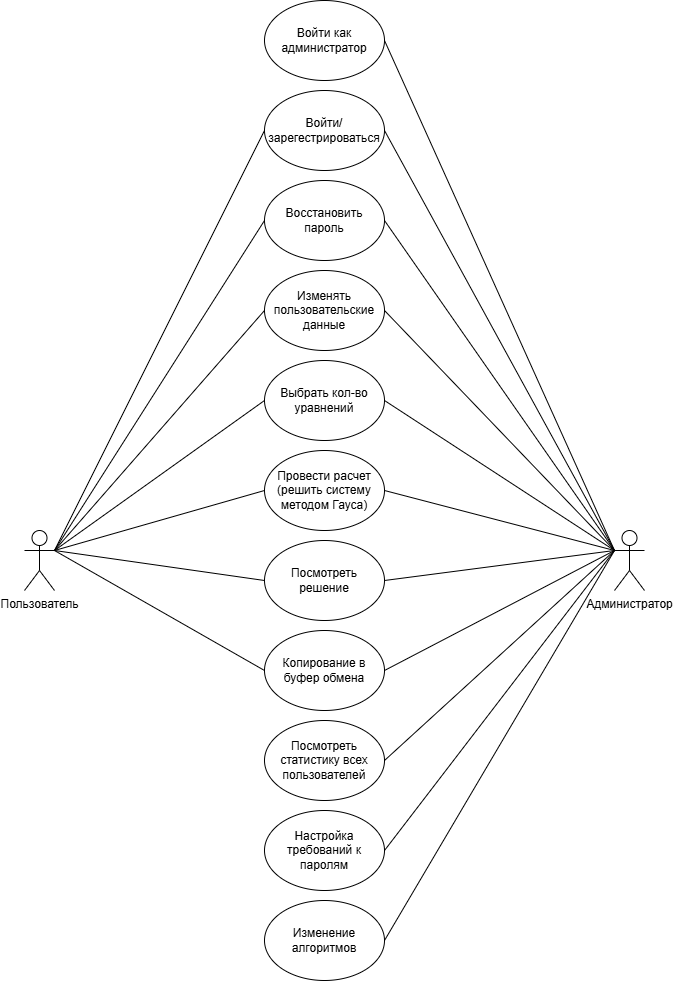

The diagram above was exported from draw.io. Its source (the exported page's mxGraphModel, read from the mxfile embedded in the PNG):
<mxGraphModel dx="1720" dy="2384" grid="1" gridSize="10" guides="1" tooltips="1" connect="1" arrows="1" fold="1" page="1" pageScale="1" pageWidth="827" pageHeight="1169" math="0" shadow="0">
  <root>
    <mxCell id="0" />
    <mxCell id="1" parent="0" />
    <mxCell id="Tb66It2B4Z3466OrSjz3-3" value="Пользователь" style="shape=umlActor;verticalLabelPosition=bottom;verticalAlign=top;html=1;outlineConnect=0;" parent="1" vertex="1">
      <mxGeometry x="104" y="-530" width="30" height="60" as="geometry" />
    </mxCell>
    <mxCell id="Tb66It2B4Z3466OrSjz3-4" value="Администратор" style="shape=umlActor;verticalLabelPosition=bottom;verticalAlign=top;html=1;outlineConnect=0;" parent="1" vertex="1">
      <mxGeometry x="694" y="-530" width="30" height="60" as="geometry" />
    </mxCell>
    <mxCell id="Tb66It2B4Z3466OrSjz3-7" value="Войти/зарегестрироваться" style="ellipse;whiteSpace=wrap;html=1;" parent="1" vertex="1">
      <mxGeometry x="344" y="-970" width="120" height="80" as="geometry" />
    </mxCell>
    <mxCell id="Tb66It2B4Z3466OrSjz3-8" value="Изменять пользовательские данные" style="ellipse;whiteSpace=wrap;html=1;" parent="1" vertex="1">
      <mxGeometry x="344" y="-790" width="120" height="80" as="geometry" />
    </mxCell>
    <mxCell id="Tb66It2B4Z3466OrSjz3-10" value="Посмотреть статистику всех пользователей" style="ellipse;whiteSpace=wrap;html=1;" parent="1" vertex="1">
      <mxGeometry x="344" y="-340" width="120" height="80" as="geometry" />
    </mxCell>
    <mxCell id="Tb66It2B4Z3466OrSjz3-11" value="Восстановить пароль" style="ellipse;whiteSpace=wrap;html=1;" parent="1" vertex="1">
      <mxGeometry x="344" y="-880" width="120" height="80" as="geometry" />
    </mxCell>
    <mxCell id="Tb66It2B4Z3466OrSjz3-12" value="Провести расчет (решить систему методом Гауса)" style="ellipse;whiteSpace=wrap;html=1;" parent="1" vertex="1">
      <mxGeometry x="344" y="-610" width="120" height="80" as="geometry" />
    </mxCell>
    <mxCell id="Tb66It2B4Z3466OrSjz3-13" value="Выбрать кол-во уравнений" style="ellipse;whiteSpace=wrap;html=1;" parent="1" vertex="1">
      <mxGeometry x="344" y="-700" width="120" height="80" as="geometry" />
    </mxCell>
    <mxCell id="Tb66It2B4Z3466OrSjz3-14" value="Посмотреть решение" style="ellipse;whiteSpace=wrap;html=1;" parent="1" vertex="1">
      <mxGeometry x="344" y="-520" width="120" height="80" as="geometry" />
    </mxCell>
    <mxCell id="Tb66It2B4Z3466OrSjz3-15" value="" style="endArrow=none;html=1;rounded=0;exitX=1;exitY=0.3333333333333333;exitDx=0;exitDy=0;exitPerimeter=0;entryX=0;entryY=0.5;entryDx=0;entryDy=0;" parent="1" source="Tb66It2B4Z3466OrSjz3-3" target="Tb66It2B4Z3466OrSjz3-7" edge="1">
      <mxGeometry width="50" height="50" relative="1" as="geometry">
        <mxPoint x="294" y="-340" as="sourcePoint" />
        <mxPoint x="344" y="-390" as="targetPoint" />
      </mxGeometry>
    </mxCell>
    <mxCell id="Tb66It2B4Z3466OrSjz3-16" value="" style="endArrow=none;html=1;rounded=0;entryX=0;entryY=0.5;entryDx=0;entryDy=0;" parent="1" target="Tb66It2B4Z3466OrSjz3-11" edge="1">
      <mxGeometry width="50" height="50" relative="1" as="geometry">
        <mxPoint x="134" y="-510" as="sourcePoint" />
        <mxPoint x="344" y="-390" as="targetPoint" />
      </mxGeometry>
    </mxCell>
    <mxCell id="Tb66It2B4Z3466OrSjz3-17" value="" style="endArrow=none;html=1;rounded=0;entryX=0;entryY=0.5;entryDx=0;entryDy=0;" parent="1" target="Tb66It2B4Z3466OrSjz3-8" edge="1">
      <mxGeometry width="50" height="50" relative="1" as="geometry">
        <mxPoint x="134" y="-510" as="sourcePoint" />
        <mxPoint x="344" y="-390" as="targetPoint" />
      </mxGeometry>
    </mxCell>
    <mxCell id="Tb66It2B4Z3466OrSjz3-18" value="" style="endArrow=none;html=1;rounded=0;exitX=1;exitY=0.3333333333333333;exitDx=0;exitDy=0;exitPerimeter=0;entryX=0;entryY=0.5;entryDx=0;entryDy=0;" parent="1" source="Tb66It2B4Z3466OrSjz3-3" target="Tb66It2B4Z3466OrSjz3-12" edge="1">
      <mxGeometry width="50" height="50" relative="1" as="geometry">
        <mxPoint x="294" y="-340" as="sourcePoint" />
        <mxPoint x="344" y="-390" as="targetPoint" />
      </mxGeometry>
    </mxCell>
    <mxCell id="Tb66It2B4Z3466OrSjz3-19" value="" style="endArrow=none;html=1;rounded=0;exitX=1;exitY=0.3333333333333333;exitDx=0;exitDy=0;exitPerimeter=0;entryX=0;entryY=0.5;entryDx=0;entryDy=0;" parent="1" source="Tb66It2B4Z3466OrSjz3-3" target="Tb66It2B4Z3466OrSjz3-13" edge="1">
      <mxGeometry width="50" height="50" relative="1" as="geometry">
        <mxPoint x="294" y="-340" as="sourcePoint" />
        <mxPoint x="344" y="-390" as="targetPoint" />
      </mxGeometry>
    </mxCell>
    <mxCell id="Tb66It2B4Z3466OrSjz3-20" value="" style="endArrow=none;html=1;rounded=0;exitX=1;exitY=0.3333333333333333;exitDx=0;exitDy=0;exitPerimeter=0;entryX=0;entryY=0.5;entryDx=0;entryDy=0;" parent="1" source="Tb66It2B4Z3466OrSjz3-3" target="Tb66It2B4Z3466OrSjz3-14" edge="1">
      <mxGeometry width="50" height="50" relative="1" as="geometry">
        <mxPoint x="294" y="-340" as="sourcePoint" />
        <mxPoint x="344" y="-390" as="targetPoint" />
      </mxGeometry>
    </mxCell>
    <mxCell id="Tb66It2B4Z3466OrSjz3-23" value="" style="endArrow=none;html=1;rounded=0;exitX=1;exitY=0.5;exitDx=0;exitDy=0;entryX=0;entryY=0.3333333333333333;entryDx=0;entryDy=0;entryPerimeter=0;" parent="1" source="Tb66It2B4Z3466OrSjz3-7" target="Tb66It2B4Z3466OrSjz3-4" edge="1">
      <mxGeometry width="50" height="50" relative="1" as="geometry">
        <mxPoint x="294" y="-340" as="sourcePoint" />
        <mxPoint x="344" y="-390" as="targetPoint" />
      </mxGeometry>
    </mxCell>
    <mxCell id="Tb66It2B4Z3466OrSjz3-24" value="" style="endArrow=none;html=1;rounded=0;exitX=1;exitY=0.5;exitDx=0;exitDy=0;entryX=0;entryY=0.3333333333333333;entryDx=0;entryDy=0;entryPerimeter=0;" parent="1" source="Tb66It2B4Z3466OrSjz3-11" target="Tb66It2B4Z3466OrSjz3-4" edge="1">
      <mxGeometry width="50" height="50" relative="1" as="geometry">
        <mxPoint x="294" y="-340" as="sourcePoint" />
        <mxPoint x="344" y="-390" as="targetPoint" />
      </mxGeometry>
    </mxCell>
    <mxCell id="Tb66It2B4Z3466OrSjz3-25" value="" style="endArrow=none;html=1;rounded=0;exitX=1;exitY=0.5;exitDx=0;exitDy=0;entryX=0;entryY=0.3333333333333333;entryDx=0;entryDy=0;entryPerimeter=0;" parent="1" source="Tb66It2B4Z3466OrSjz3-8" target="Tb66It2B4Z3466OrSjz3-4" edge="1">
      <mxGeometry width="50" height="50" relative="1" as="geometry">
        <mxPoint x="304" y="-350" as="sourcePoint" />
        <mxPoint x="344" y="-390" as="targetPoint" />
      </mxGeometry>
    </mxCell>
    <mxCell id="Tb66It2B4Z3466OrSjz3-26" value="" style="endArrow=none;html=1;rounded=0;exitX=1;exitY=0.5;exitDx=0;exitDy=0;" parent="1" source="Tb66It2B4Z3466OrSjz3-12" edge="1">
      <mxGeometry width="50" height="50" relative="1" as="geometry">
        <mxPoint x="294" y="-340" as="sourcePoint" />
        <mxPoint x="694" y="-510" as="targetPoint" />
      </mxGeometry>
    </mxCell>
    <mxCell id="Tb66It2B4Z3466OrSjz3-27" value="" style="endArrow=none;html=1;rounded=0;exitX=1;exitY=0.5;exitDx=0;exitDy=0;" parent="1" source="Tb66It2B4Z3466OrSjz3-13" edge="1">
      <mxGeometry width="50" height="50" relative="1" as="geometry">
        <mxPoint x="294" y="-340" as="sourcePoint" />
        <mxPoint x="694" y="-510" as="targetPoint" />
      </mxGeometry>
    </mxCell>
    <mxCell id="Tb66It2B4Z3466OrSjz3-28" value="" style="endArrow=none;html=1;rounded=0;exitX=1;exitY=0.5;exitDx=0;exitDy=0;entryX=0;entryY=0.3333333333333333;entryDx=0;entryDy=0;entryPerimeter=0;" parent="1" source="Tb66It2B4Z3466OrSjz3-14" target="Tb66It2B4Z3466OrSjz3-4" edge="1">
      <mxGeometry width="50" height="50" relative="1" as="geometry">
        <mxPoint x="294" y="-340" as="sourcePoint" />
        <mxPoint x="344" y="-390" as="targetPoint" />
      </mxGeometry>
    </mxCell>
    <mxCell id="Tb66It2B4Z3466OrSjz3-37" value="Войти как администратор" style="ellipse;whiteSpace=wrap;html=1;" parent="1" vertex="1">
      <mxGeometry x="344" y="-1060" width="120" height="80" as="geometry" />
    </mxCell>
    <mxCell id="Tb66It2B4Z3466OrSjz3-38" value="" style="endArrow=none;html=1;rounded=0;entryX=1;entryY=0.5;entryDx=0;entryDy=0;" parent="1" target="Tb66It2B4Z3466OrSjz3-37" edge="1">
      <mxGeometry width="50" height="50" relative="1" as="geometry">
        <mxPoint x="694" y="-510" as="sourcePoint" />
        <mxPoint x="344" y="-520" as="targetPoint" />
      </mxGeometry>
    </mxCell>
    <mxCell id="Tb66It2B4Z3466OrSjz3-42" value="" style="endArrow=none;html=1;rounded=0;exitX=1;exitY=0.5;exitDx=0;exitDy=0;" parent="1" source="Tb66It2B4Z3466OrSjz3-10" edge="1">
      <mxGeometry width="50" height="50" relative="1" as="geometry">
        <mxPoint x="294" y="30" as="sourcePoint" />
        <mxPoint x="694" y="-510" as="targetPoint" />
      </mxGeometry>
    </mxCell>
    <mxCell id="Tb66It2B4Z3466OrSjz3-43" value="" style="endArrow=none;html=1;rounded=0;exitX=1;exitY=0.5;exitDx=0;exitDy=0;" parent="1" source="O_-LU_-R4yDdNCtOAG-U-1" edge="1">
      <mxGeometry width="50" height="50" relative="1" as="geometry">
        <mxPoint x="464" y="-210" as="sourcePoint" />
        <mxPoint x="694" y="-510" as="targetPoint" />
      </mxGeometry>
    </mxCell>
    <mxCell id="O_-LU_-R4yDdNCtOAG-U-1" value="Настройка требований к паролям" style="ellipse;whiteSpace=wrap;html=1;" vertex="1" parent="1">
      <mxGeometry x="344" y="-250" width="120" height="80" as="geometry" />
    </mxCell>
    <mxCell id="O_-LU_-R4yDdNCtOAG-U-2" value="Изменение алгоритмов" style="ellipse;whiteSpace=wrap;html=1;" vertex="1" parent="1">
      <mxGeometry x="344" y="-160" width="120" height="80" as="geometry" />
    </mxCell>
    <mxCell id="O_-LU_-R4yDdNCtOAG-U-4" value="Копирование в буфер обмена" style="ellipse;whiteSpace=wrap;html=1;" vertex="1" parent="1">
      <mxGeometry x="344" y="-430" width="120" height="80" as="geometry" />
    </mxCell>
    <mxCell id="O_-LU_-R4yDdNCtOAG-U-6" value="" style="endArrow=none;html=1;rounded=0;exitX=1;exitY=0.5;exitDx=0;exitDy=0;entryX=0;entryY=0.3333333333333333;entryDx=0;entryDy=0;entryPerimeter=0;" edge="1" parent="1" source="O_-LU_-R4yDdNCtOAG-U-4" target="Tb66It2B4Z3466OrSjz3-4">
      <mxGeometry width="50" height="50" relative="1" as="geometry">
        <mxPoint x="544" y="-90" as="sourcePoint" />
        <mxPoint x="694" y="-510" as="targetPoint" />
      </mxGeometry>
    </mxCell>
    <mxCell id="O_-LU_-R4yDdNCtOAG-U-7" value="" style="endArrow=none;html=1;rounded=0;exitX=0;exitY=0.5;exitDx=0;exitDy=0;entryX=1;entryY=0.3333333333333333;entryDx=0;entryDy=0;entryPerimeter=0;" edge="1" parent="1" source="O_-LU_-R4yDdNCtOAG-U-4" target="Tb66It2B4Z3466OrSjz3-3">
      <mxGeometry width="50" height="50" relative="1" as="geometry">
        <mxPoint x="544" y="-90" as="sourcePoint" />
        <mxPoint x="594" y="-140" as="targetPoint" />
      </mxGeometry>
    </mxCell>
    <mxCell id="O_-LU_-R4yDdNCtOAG-U-8" value="" style="endArrow=none;html=1;rounded=0;exitX=1;exitY=0.5;exitDx=0;exitDy=0;entryX=0;entryY=0.3333333333333333;entryDx=0;entryDy=0;entryPerimeter=0;" edge="1" parent="1" source="O_-LU_-R4yDdNCtOAG-U-2" target="Tb66It2B4Z3466OrSjz3-4">
      <mxGeometry width="50" height="50" relative="1" as="geometry">
        <mxPoint x="544" y="-90" as="sourcePoint" />
        <mxPoint x="594" y="-140" as="targetPoint" />
      </mxGeometry>
    </mxCell>
  </root>
</mxGraphModel>